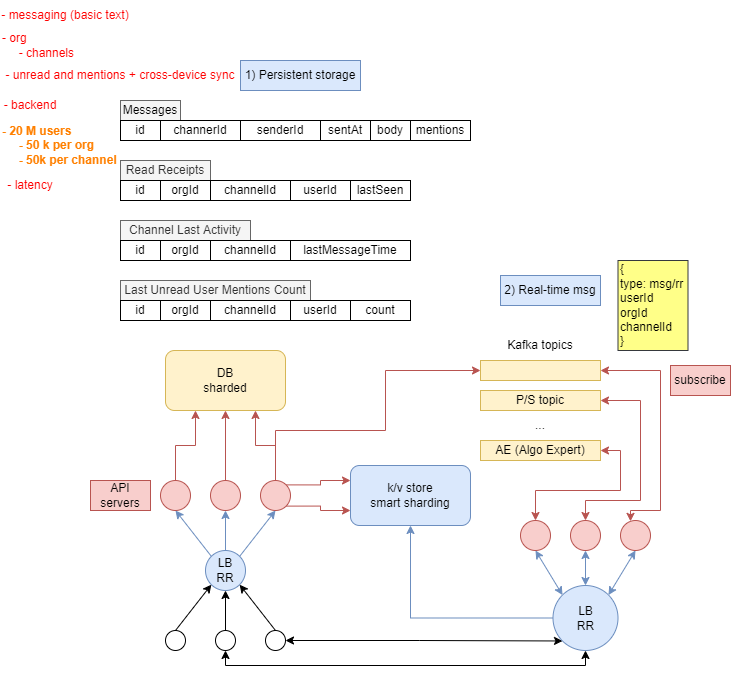

The diagram above was exported from draw.io. Its source (the exported page's mxGraphModel, read from the mxfile embedded in the PNG):
<mxGraphModel dx="865" dy="456" grid="1" gridSize="10" guides="1" tooltips="1" connect="1" arrows="1" fold="1" page="1" pageScale="1" pageWidth="827" pageHeight="1169" math="0" shadow="0">
  <root>
    <mxCell id="0" />
    <mxCell id="1" parent="0" />
    <mxCell id="xts2IC86cIuaY5ObG-kT-1" value="&lt;font color=&quot;#ff0000&quot;&gt;- messaging (basic text)&lt;/font&gt;" style="text;html=1;strokeColor=none;fillColor=none;align=center;verticalAlign=middle;whiteSpace=wrap;rounded=0;" vertex="1" parent="1">
      <mxGeometry width="130" height="30" as="geometry" />
    </mxCell>
    <mxCell id="xts2IC86cIuaY5ObG-kT-2" value="&lt;div&gt;&lt;span&gt;- org&lt;/span&gt;&lt;/div&gt;&lt;div&gt;&lt;span&gt;&amp;nbsp; &amp;nbsp; &amp;nbsp;- channels&lt;/span&gt;&lt;/div&gt;" style="text;html=1;strokeColor=none;fillColor=none;align=left;verticalAlign=middle;whiteSpace=wrap;rounded=0;fontColor=#FF0000;" vertex="1" parent="1">
      <mxGeometry y="30" width="90" height="30" as="geometry" />
    </mxCell>
    <mxCell id="xts2IC86cIuaY5ObG-kT-3" value="- unread and mentions + cross-device sync" style="text;html=1;strokeColor=none;fillColor=none;align=center;verticalAlign=middle;whiteSpace=wrap;rounded=0;fontColor=#FF0000;" vertex="1" parent="1">
      <mxGeometry y="60" width="240" height="30" as="geometry" />
    </mxCell>
    <mxCell id="xts2IC86cIuaY5ObG-kT-4" value="- backend" style="text;html=1;strokeColor=none;fillColor=none;align=center;verticalAlign=middle;whiteSpace=wrap;rounded=0;fontColor=#FF0000;" vertex="1" parent="1">
      <mxGeometry y="90" width="60" height="30" as="geometry" />
    </mxCell>
    <mxCell id="xts2IC86cIuaY5ObG-kT-5" value="- 20 M users&lt;br&gt;&amp;nbsp; &amp;nbsp; &amp;nbsp;- 50 k per org&lt;br&gt;&amp;nbsp; &amp;nbsp; &amp;nbsp;- 50k per channel" style="text;html=1;strokeColor=none;fillColor=none;align=left;verticalAlign=middle;whiteSpace=wrap;rounded=0;fontColor=#FF8000;fontStyle=1" vertex="1" parent="1">
      <mxGeometry y="120" width="120" height="50" as="geometry" />
    </mxCell>
    <mxCell id="xts2IC86cIuaY5ObG-kT-7" value="&lt;font color=&quot;#ff0000&quot;&gt;- latency&lt;/font&gt;" style="text;html=1;strokeColor=none;fillColor=none;align=center;verticalAlign=middle;whiteSpace=wrap;rounded=0;fontColor=#FF8000;" vertex="1" parent="1">
      <mxGeometry y="170" width="60" height="30" as="geometry" />
    </mxCell>
    <mxCell id="xts2IC86cIuaY5ObG-kT-8" value="1) Persistent storage" style="text;html=1;strokeColor=#6c8ebf;fillColor=#dae8fc;align=center;verticalAlign=middle;whiteSpace=wrap;rounded=0;" vertex="1" parent="1">
      <mxGeometry x="240" y="60" width="120" height="30" as="geometry" />
    </mxCell>
    <mxCell id="xts2IC86cIuaY5ObG-kT-9" value="2) Real-time msg" style="text;html=1;strokeColor=#6c8ebf;fillColor=#dae8fc;align=center;verticalAlign=middle;whiteSpace=wrap;rounded=0;" vertex="1" parent="1">
      <mxGeometry x="500" y="275" width="100" height="30" as="geometry" />
    </mxCell>
    <mxCell id="xts2IC86cIuaY5ObG-kT-10" value="&lt;font color=&quot;#000000&quot;&gt;Messages&lt;/font&gt;" style="text;html=1;align=center;verticalAlign=middle;whiteSpace=wrap;rounded=0;fillColor=#f5f5f5;fontColor=#333333;strokeColor=#666666;" vertex="1" parent="1">
      <mxGeometry x="120" y="100" width="60" height="20" as="geometry" />
    </mxCell>
    <mxCell id="xts2IC86cIuaY5ObG-kT-11" value="id" style="rounded=0;whiteSpace=wrap;html=1;fontColor=#000000;" vertex="1" parent="1">
      <mxGeometry x="120" y="120" width="40" height="20" as="geometry" />
    </mxCell>
    <mxCell id="xts2IC86cIuaY5ObG-kT-12" value="channerId" style="rounded=0;whiteSpace=wrap;html=1;fontColor=#000000;" vertex="1" parent="1">
      <mxGeometry x="160" y="120" width="80" height="20" as="geometry" />
    </mxCell>
    <mxCell id="xts2IC86cIuaY5ObG-kT-13" value="senderId" style="rounded=0;whiteSpace=wrap;html=1;fontColor=#000000;" vertex="1" parent="1">
      <mxGeometry x="240" y="120" width="80" height="20" as="geometry" />
    </mxCell>
    <mxCell id="xts2IC86cIuaY5ObG-kT-14" value="sentAt" style="rounded=0;whiteSpace=wrap;html=1;fontColor=#000000;" vertex="1" parent="1">
      <mxGeometry x="320" y="120" width="50" height="20" as="geometry" />
    </mxCell>
    <mxCell id="xts2IC86cIuaY5ObG-kT-15" value="body" style="rounded=0;whiteSpace=wrap;html=1;fontColor=#000000;" vertex="1" parent="1">
      <mxGeometry x="370" y="120" width="40" height="20" as="geometry" />
    </mxCell>
    <mxCell id="xts2IC86cIuaY5ObG-kT-16" value="Read Receipts" style="text;html=1;strokeColor=#666666;fillColor=#f5f5f5;align=center;verticalAlign=middle;whiteSpace=wrap;rounded=0;fontColor=#333333;" vertex="1" parent="1">
      <mxGeometry x="120" y="160" width="90" height="20" as="geometry" />
    </mxCell>
    <mxCell id="xts2IC86cIuaY5ObG-kT-17" value="id" style="rounded=0;whiteSpace=wrap;html=1;fontColor=#000000;" vertex="1" parent="1">
      <mxGeometry x="120" y="180" width="40" height="20" as="geometry" />
    </mxCell>
    <mxCell id="xts2IC86cIuaY5ObG-kT-18" value="orgId" style="rounded=0;whiteSpace=wrap;html=1;fontColor=#000000;" vertex="1" parent="1">
      <mxGeometry x="160" y="180" width="50" height="20" as="geometry" />
    </mxCell>
    <mxCell id="xts2IC86cIuaY5ObG-kT-19" value="channelId" style="rounded=0;whiteSpace=wrap;html=1;fontColor=#000000;" vertex="1" parent="1">
      <mxGeometry x="210" y="180" width="80" height="20" as="geometry" />
    </mxCell>
    <mxCell id="xts2IC86cIuaY5ObG-kT-20" value="userId" style="rounded=0;whiteSpace=wrap;html=1;fontColor=#000000;" vertex="1" parent="1">
      <mxGeometry x="290" y="180" width="60" height="20" as="geometry" />
    </mxCell>
    <mxCell id="xts2IC86cIuaY5ObG-kT-21" value="lastSeen" style="rounded=0;whiteSpace=wrap;html=1;fontColor=#000000;" vertex="1" parent="1">
      <mxGeometry x="350" y="180" width="60" height="20" as="geometry" />
    </mxCell>
    <mxCell id="xts2IC86cIuaY5ObG-kT-22" value="Channel Last Activity" style="text;html=1;strokeColor=#666666;fillColor=#f5f5f5;align=center;verticalAlign=middle;whiteSpace=wrap;rounded=0;fontColor=#333333;" vertex="1" parent="1">
      <mxGeometry x="120" y="220" width="130" height="20" as="geometry" />
    </mxCell>
    <mxCell id="xts2IC86cIuaY5ObG-kT-23" value="id" style="rounded=0;whiteSpace=wrap;html=1;fontColor=#000000;" vertex="1" parent="1">
      <mxGeometry x="120" y="240" width="40" height="20" as="geometry" />
    </mxCell>
    <mxCell id="xts2IC86cIuaY5ObG-kT-24" value="orgId" style="rounded=0;whiteSpace=wrap;html=1;fontColor=#000000;" vertex="1" parent="1">
      <mxGeometry x="160" y="240" width="50" height="20" as="geometry" />
    </mxCell>
    <mxCell id="xts2IC86cIuaY5ObG-kT-25" value="channelId" style="rounded=0;whiteSpace=wrap;html=1;fontColor=#000000;" vertex="1" parent="1">
      <mxGeometry x="210" y="240" width="80" height="20" as="geometry" />
    </mxCell>
    <mxCell id="xts2IC86cIuaY5ObG-kT-26" value="lastMessageTime" style="rounded=0;whiteSpace=wrap;html=1;fontColor=#000000;" vertex="1" parent="1">
      <mxGeometry x="290" y="240" width="120" height="20" as="geometry" />
    </mxCell>
    <mxCell id="xts2IC86cIuaY5ObG-kT-28" value="mentions" style="rounded=0;whiteSpace=wrap;html=1;fontColor=#000000;" vertex="1" parent="1">
      <mxGeometry x="410" y="120" width="60" height="20" as="geometry" />
    </mxCell>
    <mxCell id="xts2IC86cIuaY5ObG-kT-29" value="Last Unread User Mentions Count" style="text;html=1;strokeColor=#666666;fillColor=#f5f5f5;align=center;verticalAlign=middle;whiteSpace=wrap;rounded=0;fontColor=#333333;" vertex="1" parent="1">
      <mxGeometry x="120" y="280" width="190" height="20" as="geometry" />
    </mxCell>
    <mxCell id="xts2IC86cIuaY5ObG-kT-30" value="id" style="rounded=0;whiteSpace=wrap;html=1;fontColor=#000000;" vertex="1" parent="1">
      <mxGeometry x="120" y="300" width="40" height="20" as="geometry" />
    </mxCell>
    <mxCell id="xts2IC86cIuaY5ObG-kT-31" value="orgId" style="rounded=0;whiteSpace=wrap;html=1;fontColor=#000000;" vertex="1" parent="1">
      <mxGeometry x="160" y="300" width="50" height="20" as="geometry" />
    </mxCell>
    <mxCell id="xts2IC86cIuaY5ObG-kT-32" value="channelId" style="rounded=0;whiteSpace=wrap;html=1;fontColor=#000000;" vertex="1" parent="1">
      <mxGeometry x="210" y="300" width="80" height="20" as="geometry" />
    </mxCell>
    <mxCell id="xts2IC86cIuaY5ObG-kT-33" value="userId" style="rounded=0;whiteSpace=wrap;html=1;fontColor=#000000;" vertex="1" parent="1">
      <mxGeometry x="290" y="300" width="60" height="20" as="geometry" />
    </mxCell>
    <mxCell id="xts2IC86cIuaY5ObG-kT-34" value="count" style="rounded=0;whiteSpace=wrap;html=1;fontColor=#000000;" vertex="1" parent="1">
      <mxGeometry x="350" y="300" width="60" height="20" as="geometry" />
    </mxCell>
    <mxCell id="xts2IC86cIuaY5ObG-kT-35" value="DB&lt;br&gt;sharded" style="rounded=1;whiteSpace=wrap;html=1;fillColor=#fff2cc;strokeColor=#d6b656;" vertex="1" parent="1">
      <mxGeometry x="165" y="350" width="120" height="60" as="geometry" />
    </mxCell>
    <mxCell id="xts2IC86cIuaY5ObG-kT-36" value="k/v store&lt;br&gt;smart sharding" style="rounded=1;whiteSpace=wrap;html=1;fillColor=#dae8fc;strokeColor=#6c8ebf;" vertex="1" parent="1">
      <mxGeometry x="350" y="465" width="120" height="60" as="geometry" />
    </mxCell>
    <mxCell id="xts2IC86cIuaY5ObG-kT-55" style="edgeStyle=orthogonalEdgeStyle;rounded=0;orthogonalLoop=1;jettySize=auto;html=1;entryX=0.25;entryY=1;entryDx=0;entryDy=0;fontColor=#000000;fillColor=#f8cecc;strokeColor=#b85450;" edge="1" parent="1" source="xts2IC86cIuaY5ObG-kT-37" target="xts2IC86cIuaY5ObG-kT-35">
      <mxGeometry relative="1" as="geometry" />
    </mxCell>
    <mxCell id="xts2IC86cIuaY5ObG-kT-37" value="" style="ellipse;whiteSpace=wrap;html=1;aspect=fixed;fillColor=#f8cecc;strokeColor=#b85450;" vertex="1" parent="1">
      <mxGeometry x="160" y="480" width="30" height="30" as="geometry" />
    </mxCell>
    <mxCell id="xts2IC86cIuaY5ObG-kT-54" style="edgeStyle=orthogonalEdgeStyle;rounded=0;orthogonalLoop=1;jettySize=auto;html=1;fontColor=#000000;fillColor=#f8cecc;strokeColor=#b85450;" edge="1" parent="1" source="xts2IC86cIuaY5ObG-kT-38" target="xts2IC86cIuaY5ObG-kT-35">
      <mxGeometry relative="1" as="geometry" />
    </mxCell>
    <mxCell id="xts2IC86cIuaY5ObG-kT-38" value="" style="ellipse;whiteSpace=wrap;html=1;aspect=fixed;fillColor=#f8cecc;strokeColor=#b85450;" vertex="1" parent="1">
      <mxGeometry x="210" y="480" width="30" height="30" as="geometry" />
    </mxCell>
    <mxCell id="xts2IC86cIuaY5ObG-kT-53" style="edgeStyle=orthogonalEdgeStyle;rounded=0;orthogonalLoop=1;jettySize=auto;html=1;entryX=0.75;entryY=1;entryDx=0;entryDy=0;fontColor=#000000;fillColor=#f8cecc;strokeColor=#b85450;" edge="1" parent="1" source="xts2IC86cIuaY5ObG-kT-39" target="xts2IC86cIuaY5ObG-kT-35">
      <mxGeometry relative="1" as="geometry" />
    </mxCell>
    <mxCell id="xts2IC86cIuaY5ObG-kT-56" style="edgeStyle=orthogonalEdgeStyle;rounded=0;orthogonalLoop=1;jettySize=auto;html=1;exitX=1;exitY=0;exitDx=0;exitDy=0;entryX=0;entryY=0.25;entryDx=0;entryDy=0;fontColor=#000000;fillColor=#f8cecc;strokeColor=#b85450;" edge="1" parent="1" source="xts2IC86cIuaY5ObG-kT-39" target="xts2IC86cIuaY5ObG-kT-36">
      <mxGeometry relative="1" as="geometry" />
    </mxCell>
    <mxCell id="xts2IC86cIuaY5ObG-kT-57" style="edgeStyle=orthogonalEdgeStyle;rounded=0;orthogonalLoop=1;jettySize=auto;html=1;exitX=1;exitY=1;exitDx=0;exitDy=0;entryX=0;entryY=0.75;entryDx=0;entryDy=0;fontColor=#000000;fillColor=#f8cecc;strokeColor=#b85450;" edge="1" parent="1" source="xts2IC86cIuaY5ObG-kT-39" target="xts2IC86cIuaY5ObG-kT-36">
      <mxGeometry relative="1" as="geometry" />
    </mxCell>
    <mxCell id="xts2IC86cIuaY5ObG-kT-65" style="edgeStyle=orthogonalEdgeStyle;rounded=0;orthogonalLoop=1;jettySize=auto;html=1;entryX=0;entryY=0.5;entryDx=0;entryDy=0;fontColor=#000000;fillColor=#f8cecc;strokeColor=#b85450;" edge="1" parent="1" source="xts2IC86cIuaY5ObG-kT-39" target="xts2IC86cIuaY5ObG-kT-58">
      <mxGeometry relative="1" as="geometry">
        <Array as="points">
          <mxPoint x="275" y="430" />
          <mxPoint x="385" y="430" />
          <mxPoint x="385" y="370" />
        </Array>
      </mxGeometry>
    </mxCell>
    <mxCell id="xts2IC86cIuaY5ObG-kT-39" value="" style="ellipse;whiteSpace=wrap;html=1;aspect=fixed;fillColor=#f8cecc;strokeColor=#b85450;" vertex="1" parent="1">
      <mxGeometry x="260" y="480" width="30" height="30" as="geometry" />
    </mxCell>
    <mxCell id="xts2IC86cIuaY5ObG-kT-40" value="LB&lt;br&gt;RR" style="ellipse;whiteSpace=wrap;html=1;aspect=fixed;fillColor=#dae8fc;strokeColor=#6c8ebf;" vertex="1" parent="1">
      <mxGeometry x="205" y="550" width="40" height="40" as="geometry" />
    </mxCell>
    <mxCell id="xts2IC86cIuaY5ObG-kT-41" value="" style="ellipse;whiteSpace=wrap;html=1;aspect=fixed;" vertex="1" parent="1">
      <mxGeometry x="165" y="630" width="20" height="20" as="geometry" />
    </mxCell>
    <mxCell id="xts2IC86cIuaY5ObG-kT-45" style="edgeStyle=orthogonalEdgeStyle;rounded=0;orthogonalLoop=1;jettySize=auto;html=1;entryX=0.5;entryY=1;entryDx=0;entryDy=0;fontColor=#000000;" edge="1" parent="1" source="xts2IC86cIuaY5ObG-kT-42" target="xts2IC86cIuaY5ObG-kT-40">
      <mxGeometry relative="1" as="geometry" />
    </mxCell>
    <mxCell id="xts2IC86cIuaY5ObG-kT-76" style="edgeStyle=orthogonalEdgeStyle;rounded=0;orthogonalLoop=1;jettySize=auto;html=1;entryX=0.5;entryY=1;entryDx=0;entryDy=0;fontColor=#000000;startArrow=classic;startFill=1;" edge="1" parent="1" source="xts2IC86cIuaY5ObG-kT-42" target="xts2IC86cIuaY5ObG-kT-73">
      <mxGeometry relative="1" as="geometry">
        <Array as="points">
          <mxPoint x="225" y="665" />
          <mxPoint x="585" y="665" />
        </Array>
      </mxGeometry>
    </mxCell>
    <mxCell id="xts2IC86cIuaY5ObG-kT-42" value="" style="ellipse;whiteSpace=wrap;html=1;aspect=fixed;" vertex="1" parent="1">
      <mxGeometry x="215" y="630" width="20" height="20" as="geometry" />
    </mxCell>
    <mxCell id="xts2IC86cIuaY5ObG-kT-75" style="edgeStyle=orthogonalEdgeStyle;rounded=0;orthogonalLoop=1;jettySize=auto;html=1;fontColor=#000000;startArrow=classic;startFill=1;entryX=0;entryY=1;entryDx=0;entryDy=0;" edge="1" parent="1" source="xts2IC86cIuaY5ObG-kT-43" target="xts2IC86cIuaY5ObG-kT-73">
      <mxGeometry relative="1" as="geometry" />
    </mxCell>
    <mxCell id="xts2IC86cIuaY5ObG-kT-43" value="" style="ellipse;whiteSpace=wrap;html=1;aspect=fixed;" vertex="1" parent="1">
      <mxGeometry x="265" y="630" width="20" height="20" as="geometry" />
    </mxCell>
    <mxCell id="xts2IC86cIuaY5ObG-kT-44" value="" style="endArrow=classic;html=1;rounded=0;fontColor=#000000;exitX=0.5;exitY=0;exitDx=0;exitDy=0;entryX=0;entryY=1;entryDx=0;entryDy=0;" edge="1" parent="1" source="xts2IC86cIuaY5ObG-kT-41" target="xts2IC86cIuaY5ObG-kT-40">
      <mxGeometry width="50" height="50" relative="1" as="geometry">
        <mxPoint x="370" y="510" as="sourcePoint" />
        <mxPoint x="420" y="460" as="targetPoint" />
      </mxGeometry>
    </mxCell>
    <mxCell id="xts2IC86cIuaY5ObG-kT-46" value="" style="endArrow=classic;html=1;rounded=0;fontColor=#000000;exitX=0.5;exitY=0;exitDx=0;exitDy=0;entryX=1;entryY=1;entryDx=0;entryDy=0;" edge="1" parent="1" source="xts2IC86cIuaY5ObG-kT-43" target="xts2IC86cIuaY5ObG-kT-40">
      <mxGeometry width="50" height="50" relative="1" as="geometry">
        <mxPoint x="370" y="510" as="sourcePoint" />
        <mxPoint x="420" y="460" as="targetPoint" />
      </mxGeometry>
    </mxCell>
    <mxCell id="xts2IC86cIuaY5ObG-kT-47" value="" style="endArrow=classic;html=1;rounded=0;fontColor=#000000;exitX=0;exitY=0;exitDx=0;exitDy=0;entryX=0.5;entryY=1;entryDx=0;entryDy=0;fillColor=#dae8fc;strokeColor=#6c8ebf;" edge="1" parent="1" source="xts2IC86cIuaY5ObG-kT-40" target="xts2IC86cIuaY5ObG-kT-37">
      <mxGeometry width="50" height="50" relative="1" as="geometry">
        <mxPoint x="370" y="510" as="sourcePoint" />
        <mxPoint x="420" y="460" as="targetPoint" />
      </mxGeometry>
    </mxCell>
    <mxCell id="xts2IC86cIuaY5ObG-kT-48" value="" style="endArrow=classic;html=1;rounded=0;fontColor=#000000;exitX=0.5;exitY=0;exitDx=0;exitDy=0;entryX=0.5;entryY=1;entryDx=0;entryDy=0;fillColor=#dae8fc;strokeColor=#6c8ebf;" edge="1" parent="1" source="xts2IC86cIuaY5ObG-kT-40" target="xts2IC86cIuaY5ObG-kT-38">
      <mxGeometry width="50" height="50" relative="1" as="geometry">
        <mxPoint x="370" y="510" as="sourcePoint" />
        <mxPoint x="420" y="460" as="targetPoint" />
      </mxGeometry>
    </mxCell>
    <mxCell id="xts2IC86cIuaY5ObG-kT-49" value="" style="endArrow=classic;html=1;rounded=0;fontColor=#000000;exitX=1;exitY=0;exitDx=0;exitDy=0;entryX=0.5;entryY=1;entryDx=0;entryDy=0;fillColor=#dae8fc;strokeColor=#6c8ebf;" edge="1" parent="1" source="xts2IC86cIuaY5ObG-kT-40" target="xts2IC86cIuaY5ObG-kT-39">
      <mxGeometry width="50" height="50" relative="1" as="geometry">
        <mxPoint x="370" y="510" as="sourcePoint" />
        <mxPoint x="420" y="460" as="targetPoint" />
      </mxGeometry>
    </mxCell>
    <mxCell id="xts2IC86cIuaY5ObG-kT-50" value="API servers" style="text;html=1;strokeColor=#b85450;fillColor=#f8cecc;align=center;verticalAlign=middle;whiteSpace=wrap;rounded=0;" vertex="1" parent="1">
      <mxGeometry x="90" y="480" width="60" height="30" as="geometry" />
    </mxCell>
    <mxCell id="xts2IC86cIuaY5ObG-kT-58" value="" style="rounded=0;whiteSpace=wrap;html=1;fillColor=#fff2cc;strokeColor=#d6b656;" vertex="1" parent="1">
      <mxGeometry x="480" y="360" width="120" height="20" as="geometry" />
    </mxCell>
    <mxCell id="xts2IC86cIuaY5ObG-kT-59" value="P/S topic" style="rounded=0;whiteSpace=wrap;html=1;fillColor=#fff2cc;strokeColor=#d6b656;" vertex="1" parent="1">
      <mxGeometry x="480" y="390" width="120" height="20" as="geometry" />
    </mxCell>
    <mxCell id="xts2IC86cIuaY5ObG-kT-60" value="Kafka topics" style="text;html=1;strokeColor=none;fillColor=none;align=center;verticalAlign=middle;whiteSpace=wrap;rounded=0;fontColor=#000000;" vertex="1" parent="1">
      <mxGeometry x="500" y="330" width="80" height="30" as="geometry" />
    </mxCell>
    <mxCell id="xts2IC86cIuaY5ObG-kT-62" value="AE (Algo Expert)" style="rounded=0;whiteSpace=wrap;html=1;fillColor=#fff2cc;strokeColor=#d6b656;" vertex="1" parent="1">
      <mxGeometry x="480" y="440" width="120" height="20" as="geometry" />
    </mxCell>
    <mxCell id="xts2IC86cIuaY5ObG-kT-64" value="..." style="text;html=1;strokeColor=none;fillColor=none;align=center;verticalAlign=middle;whiteSpace=wrap;rounded=0;fontColor=#000000;" vertex="1" parent="1">
      <mxGeometry x="510" y="410" width="60" height="30" as="geometry" />
    </mxCell>
    <mxCell id="xts2IC86cIuaY5ObG-kT-69" style="edgeStyle=orthogonalEdgeStyle;rounded=0;orthogonalLoop=1;jettySize=auto;html=1;entryX=1;entryY=0.5;entryDx=0;entryDy=0;fontColor=#000000;fillColor=#f8cecc;strokeColor=#b85450;startArrow=classic;startFill=1;" edge="1" parent="1" source="xts2IC86cIuaY5ObG-kT-66" target="xts2IC86cIuaY5ObG-kT-62">
      <mxGeometry relative="1" as="geometry" />
    </mxCell>
    <mxCell id="xts2IC86cIuaY5ObG-kT-66" value="" style="ellipse;whiteSpace=wrap;html=1;aspect=fixed;fillColor=#f8cecc;strokeColor=#b85450;" vertex="1" parent="1">
      <mxGeometry x="520" y="520" width="30" height="30" as="geometry" />
    </mxCell>
    <mxCell id="xts2IC86cIuaY5ObG-kT-70" style="edgeStyle=orthogonalEdgeStyle;rounded=0;orthogonalLoop=1;jettySize=auto;html=1;entryX=1;entryY=0.5;entryDx=0;entryDy=0;fontColor=#000000;fillColor=#f8cecc;strokeColor=#b85450;startArrow=classic;startFill=1;" edge="1" parent="1" source="xts2IC86cIuaY5ObG-kT-67" target="xts2IC86cIuaY5ObG-kT-59">
      <mxGeometry relative="1" as="geometry">
        <Array as="points">
          <mxPoint x="585" y="500" />
          <mxPoint x="640" y="500" />
          <mxPoint x="640" y="400" />
        </Array>
      </mxGeometry>
    </mxCell>
    <mxCell id="xts2IC86cIuaY5ObG-kT-67" value="" style="ellipse;whiteSpace=wrap;html=1;aspect=fixed;fillColor=#f8cecc;strokeColor=#b85450;" vertex="1" parent="1">
      <mxGeometry x="570" y="520" width="30" height="30" as="geometry" />
    </mxCell>
    <mxCell id="xts2IC86cIuaY5ObG-kT-71" style="edgeStyle=orthogonalEdgeStyle;rounded=0;orthogonalLoop=1;jettySize=auto;html=1;entryX=1;entryY=0.5;entryDx=0;entryDy=0;fontColor=#000000;fillColor=#f8cecc;strokeColor=#b85450;startArrow=classic;startFill=1;" edge="1" parent="1" source="xts2IC86cIuaY5ObG-kT-68" target="xts2IC86cIuaY5ObG-kT-58">
      <mxGeometry relative="1" as="geometry">
        <Array as="points">
          <mxPoint x="630" y="510" />
          <mxPoint x="660" y="510" />
          <mxPoint x="660" y="370" />
        </Array>
      </mxGeometry>
    </mxCell>
    <mxCell id="xts2IC86cIuaY5ObG-kT-68" value="" style="ellipse;whiteSpace=wrap;html=1;aspect=fixed;fillColor=#f8cecc;strokeColor=#b85450;" vertex="1" parent="1">
      <mxGeometry x="620" y="520" width="30" height="30" as="geometry" />
    </mxCell>
    <mxCell id="xts2IC86cIuaY5ObG-kT-72" value="subscribe" style="text;html=1;strokeColor=#b85450;fillColor=#f8cecc;align=center;verticalAlign=middle;whiteSpace=wrap;rounded=0;" vertex="1" parent="1">
      <mxGeometry x="670" y="365" width="60" height="30" as="geometry" />
    </mxCell>
    <mxCell id="xts2IC86cIuaY5ObG-kT-74" style="edgeStyle=orthogonalEdgeStyle;rounded=0;orthogonalLoop=1;jettySize=auto;html=1;exitX=0;exitY=0.5;exitDx=0;exitDy=0;entryX=0.5;entryY=1;entryDx=0;entryDy=0;fontColor=#000000;startArrow=none;startFill=0;fillColor=#dae8fc;strokeColor=#6c8ebf;" edge="1" parent="1" source="xts2IC86cIuaY5ObG-kT-73" target="xts2IC86cIuaY5ObG-kT-36">
      <mxGeometry relative="1" as="geometry" />
    </mxCell>
    <mxCell id="xts2IC86cIuaY5ObG-kT-73" value="LB&lt;br&gt;RR" style="ellipse;whiteSpace=wrap;html=1;aspect=fixed;fillColor=#dae8fc;strokeColor=#6c8ebf;" vertex="1" parent="1">
      <mxGeometry x="552.5" y="585" width="65" height="65" as="geometry" />
    </mxCell>
    <mxCell id="xts2IC86cIuaY5ObG-kT-77" value="" style="endArrow=classic;startArrow=classic;html=1;rounded=0;fontColor=#000000;exitX=0;exitY=0;exitDx=0;exitDy=0;entryX=0.5;entryY=1;entryDx=0;entryDy=0;fillColor=#dae8fc;strokeColor=#6c8ebf;" edge="1" parent="1" source="xts2IC86cIuaY5ObG-kT-73" target="xts2IC86cIuaY5ObG-kT-66">
      <mxGeometry width="50" height="50" relative="1" as="geometry">
        <mxPoint x="370" y="540" as="sourcePoint" />
        <mxPoint x="420" y="490" as="targetPoint" />
      </mxGeometry>
    </mxCell>
    <mxCell id="xts2IC86cIuaY5ObG-kT-78" value="" style="endArrow=classic;startArrow=classic;html=1;rounded=0;fontColor=#000000;exitX=0.5;exitY=0;exitDx=0;exitDy=0;entryX=0.5;entryY=1;entryDx=0;entryDy=0;fillColor=#dae8fc;strokeColor=#6c8ebf;" edge="1" parent="1" source="xts2IC86cIuaY5ObG-kT-73" target="xts2IC86cIuaY5ObG-kT-67">
      <mxGeometry width="50" height="50" relative="1" as="geometry">
        <mxPoint x="370" y="540" as="sourcePoint" />
        <mxPoint x="420" y="490" as="targetPoint" />
      </mxGeometry>
    </mxCell>
    <mxCell id="xts2IC86cIuaY5ObG-kT-79" value="" style="endArrow=classic;startArrow=classic;html=1;rounded=0;fontColor=#000000;exitX=1;exitY=0;exitDx=0;exitDy=0;entryX=0.5;entryY=1;entryDx=0;entryDy=0;fillColor=#dae8fc;strokeColor=#6c8ebf;" edge="1" parent="1" source="xts2IC86cIuaY5ObG-kT-73" target="xts2IC86cIuaY5ObG-kT-68">
      <mxGeometry width="50" height="50" relative="1" as="geometry">
        <mxPoint x="370" y="540" as="sourcePoint" />
        <mxPoint x="420" y="490" as="targetPoint" />
      </mxGeometry>
    </mxCell>
    <mxCell id="xts2IC86cIuaY5ObG-kT-80" value="{&lt;br&gt;type: msg/rr&lt;br&gt;userId&lt;br&gt;orgId&lt;br&gt;channelId&lt;br&gt;}" style="rounded=0;whiteSpace=wrap;html=1;fillColor=#ffff88;strokeColor=#36393d;align=left;" vertex="1" parent="1">
      <mxGeometry x="617.5" y="260" width="70" height="90" as="geometry" />
    </mxCell>
  </root>
</mxGraphModel>